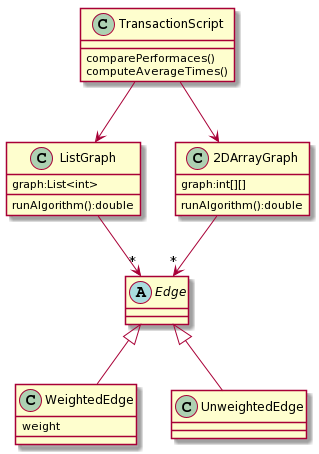

The diagram above was rendered by PlantUML. Its source (embedded in the PNG):
@startuml
class TransactionScript{
comparePerformaces()
computeAverageTimes()
}
class ListGraph{
graph:List<int>
runAlgorithm():double
}
class 2DArrayGraph{
graph:int[][]
runAlgorithm():double
}
class WeightedEdge extends Edge{
weight
}
class UnweightedEdge extends Edge{
}
abstract class Edge{
}
TransactionScript --> ListGraph
TransactionScript --> 2DArrayGraph
ListGraph -->"*"Edge
2DArrayGraph -->"*"Edge
@enduml